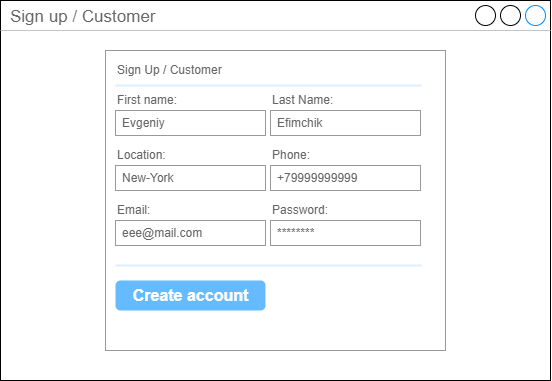

The diagram above was exported from draw.io. Its source (the exported page's mxGraphModel, read from the mxfile embedded in the PNG):
<mxGraphModel dx="4675" dy="1313" grid="1" gridSize="10" guides="1" tooltips="1" connect="1" arrows="1" fold="1" page="1" pageScale="1" pageWidth="1920" pageHeight="1200" math="0" shadow="0">
  <root>
    <mxCell id="0" />
    <mxCell id="1" parent="0" />
    <mxCell id="2" value="Sign up / Customer" style="strokeWidth=1;shadow=0;dashed=0;align=center;html=1;shape=mxgraph.mockup.containers.window;align=left;verticalAlign=top;spacingLeft=8;strokeColor2=#008cff;strokeColor3=#c4c4c4;fontColor=#666666;mainText=;fontSize=17;labelBackgroundColor=none;" vertex="1" parent="1">
      <mxGeometry x="630" y="30" width="550" height="380" as="geometry" />
    </mxCell>
    <mxCell id="3" value="" style="strokeWidth=1;shadow=0;dashed=0;align=center;html=1;shape=mxgraph.mockup.forms.rrect;rSize=0;strokeColor=#999999;fillColor=#ffffff;" vertex="1" parent="1">
      <mxGeometry x="735" y="80" width="340" height="300" as="geometry" />
    </mxCell>
    <mxCell id="4" value="Sign Up / Customer" style="strokeWidth=1;shadow=0;dashed=0;align=center;html=1;shape=mxgraph.mockup.forms.anchor;fontSize=12;fontColor=#666666;align=left;resizeWidth=1;spacingLeft=0;" vertex="1" parent="3">
      <mxGeometry width="170" height="20" relative="1" as="geometry">
        <mxPoint x="10" y="10" as="offset" />
      </mxGeometry>
    </mxCell>
    <mxCell id="5" value="" style="shape=line;strokeColor=#ddeeff;strokeWidth=2;html=1;resizeWidth=1;" vertex="1" parent="3">
      <mxGeometry width="306" height="10" relative="1" as="geometry">
        <mxPoint x="10" y="30" as="offset" />
      </mxGeometry>
    </mxCell>
    <mxCell id="6" value="First name:" style="strokeWidth=1;shadow=0;dashed=0;align=center;html=1;shape=mxgraph.mockup.forms.anchor;fontSize=12;fontColor=#666666;align=left;resizeWidth=1;spacingLeft=0;" vertex="1" parent="3">
      <mxGeometry width="170" height="20" relative="1" as="geometry">
        <mxPoint x="10" y="40" as="offset" />
      </mxGeometry>
    </mxCell>
    <mxCell id="7" value="Evgeniy" style="strokeWidth=1;shadow=0;dashed=0;align=center;html=1;shape=mxgraph.mockup.forms.rrect;rSize=0;strokeColor=#999999;fontColor=#666666;align=left;spacingLeft=5;resizeWidth=1;" vertex="1" parent="3">
      <mxGeometry width="150" height="25" relative="1" as="geometry">
        <mxPoint x="10" y="60" as="offset" />
      </mxGeometry>
    </mxCell>
    <mxCell id="8" value="Location:" style="strokeWidth=1;shadow=0;dashed=0;align=center;html=1;shape=mxgraph.mockup.forms.anchor;fontSize=12;fontColor=#666666;align=left;resizeWidth=1;spacingLeft=0;" vertex="1" parent="3">
      <mxGeometry width="170" height="20" relative="1" as="geometry">
        <mxPoint x="10" y="95" as="offset" />
      </mxGeometry>
    </mxCell>
    <mxCell id="9" value="New-York" style="strokeWidth=1;shadow=0;dashed=0;align=center;html=1;shape=mxgraph.mockup.forms.rrect;rSize=0;strokeColor=#999999;fontColor=#666666;align=left;spacingLeft=5;resizeWidth=1;" vertex="1" parent="3">
      <mxGeometry width="150" height="25" relative="1" as="geometry">
        <mxPoint x="10" y="115" as="offset" />
      </mxGeometry>
    </mxCell>
    <mxCell id="10" value="" style="shape=line;strokeColor=#ddeeff;strokeWidth=2;html=1;resizeWidth=1;" vertex="1" parent="3">
      <mxGeometry y="1" width="306" height="10" relative="1" as="geometry">
        <mxPoint x="10" y="-90" as="offset" />
      </mxGeometry>
    </mxCell>
    <mxCell id="11" value="Last Name:" style="strokeWidth=1;shadow=0;dashed=0;align=center;html=1;shape=mxgraph.mockup.forms.anchor;fontSize=12;fontColor=#666666;align=left;resizeWidth=1;spacingLeft=0;" vertex="1" parent="3">
      <mxGeometry x="165" y="40" width="170" height="20" as="geometry" />
    </mxCell>
    <mxCell id="12" value="Efimchik" style="strokeWidth=1;shadow=0;dashed=0;align=center;html=1;shape=mxgraph.mockup.forms.rrect;rSize=0;strokeColor=#999999;fontColor=#666666;align=left;spacingLeft=5;resizeWidth=1;" vertex="1" parent="3">
      <mxGeometry x="165" y="60" width="150" height="25" as="geometry" />
    </mxCell>
    <mxCell id="13" value="Phone:" style="strokeWidth=1;shadow=0;dashed=0;align=center;html=1;shape=mxgraph.mockup.forms.anchor;fontSize=12;fontColor=#666666;align=left;resizeWidth=1;spacingLeft=0;" vertex="1" parent="3">
      <mxGeometry x="165" y="95" width="170" height="20" as="geometry" />
    </mxCell>
    <mxCell id="14" value="+79999999999" style="strokeWidth=1;shadow=0;dashed=0;align=center;html=1;shape=mxgraph.mockup.forms.rrect;rSize=0;strokeColor=#999999;fontColor=#666666;align=left;spacingLeft=5;resizeWidth=1;" vertex="1" parent="3">
      <mxGeometry x="165" y="115" width="150" height="25" as="geometry" />
    </mxCell>
    <mxCell id="15" value="Email:" style="strokeWidth=1;shadow=0;dashed=0;align=center;html=1;shape=mxgraph.mockup.forms.anchor;fontSize=12;fontColor=#666666;align=left;resizeWidth=1;spacingLeft=0;" vertex="1" parent="3">
      <mxGeometry x="10" y="150" width="170" height="20" as="geometry" />
    </mxCell>
    <mxCell id="16" value="eee@mail.com" style="strokeWidth=1;shadow=0;dashed=0;align=center;html=1;shape=mxgraph.mockup.forms.rrect;rSize=0;strokeColor=#999999;fontColor=#666666;align=left;spacingLeft=5;resizeWidth=1;" vertex="1" parent="3">
      <mxGeometry x="10" y="170" width="150" height="25" as="geometry" />
    </mxCell>
    <mxCell id="17" value="Password:" style="strokeWidth=1;shadow=0;dashed=0;align=center;html=1;shape=mxgraph.mockup.forms.anchor;fontSize=12;fontColor=#666666;align=left;resizeWidth=1;spacingLeft=0;" vertex="1" parent="3">
      <mxGeometry x="165" y="150" width="170" height="20" as="geometry" />
    </mxCell>
    <mxCell id="18" value="********" style="strokeWidth=1;shadow=0;dashed=0;align=center;html=1;shape=mxgraph.mockup.forms.rrect;rSize=0;strokeColor=#999999;fontColor=#666666;align=left;spacingLeft=5;resizeWidth=1;" vertex="1" parent="3">
      <mxGeometry x="165" y="170" width="150" height="25" as="geometry" />
    </mxCell>
    <mxCell id="19" value="Create account" style="strokeWidth=1;shadow=0;dashed=0;align=center;html=1;shape=mxgraph.mockup.forms.rrect;rSize=5;strokeColor=none;fontColor=#ffffff;fillColor=#66bbff;fontSize=16;fontStyle=1;" vertex="1" parent="3">
      <mxGeometry x="10" y="230" width="150" height="30" as="geometry" />
    </mxCell>
  </root>
</mxGraphModel>